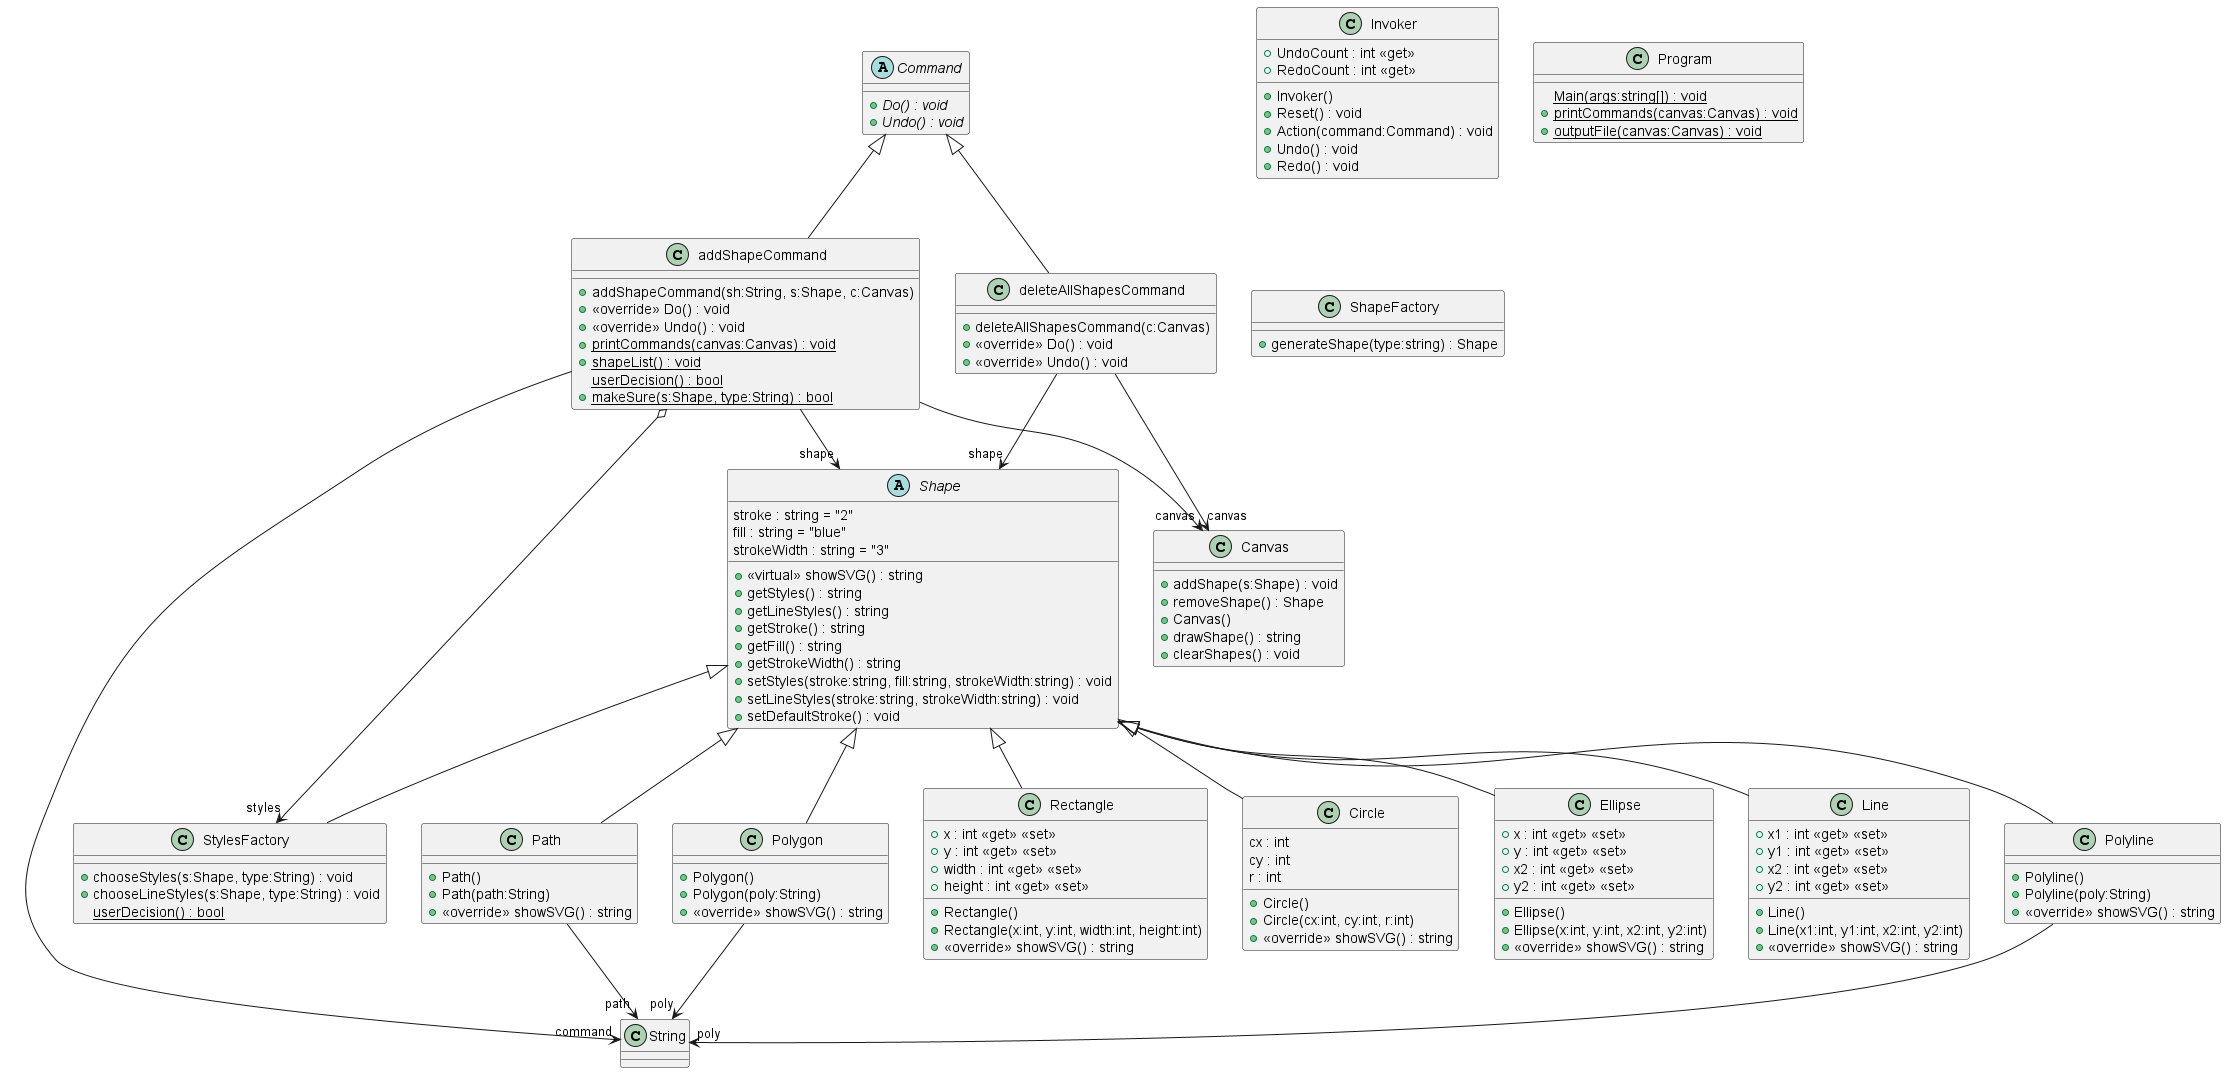

The diagram above was rendered by PlantUML. Its source (embedded in the PNG):
@startuml Class_Diagram
!include .\\Canvas.puml
!include .\\Circle.puml
!include .\\Command.puml
!include .\\Ellipse.puml
!include .\\Invoker.puml
!include .\\Line.puml
!include .\\Path.puml
!include .\\Polygon.puml
!include .\\Polyline.puml
!include .\\Program.puml
!include .\\Rectangle.puml
!include .\\Shape.puml
!include .\\ShapeFactory.puml
!include .\\StylesFactory.puml
!include .\\obj\Debug\net6.0\.NETCoreApp,Version=v6.0.AssemblyAttributes.puml
!include .\\obj\Debug\net6.0\CS264-Assignment-4.AssemblyInfo.puml
!include .\\obj\Debug\net6.0\CS264-Assignment-4.GlobalUsings.g.puml
@enduml